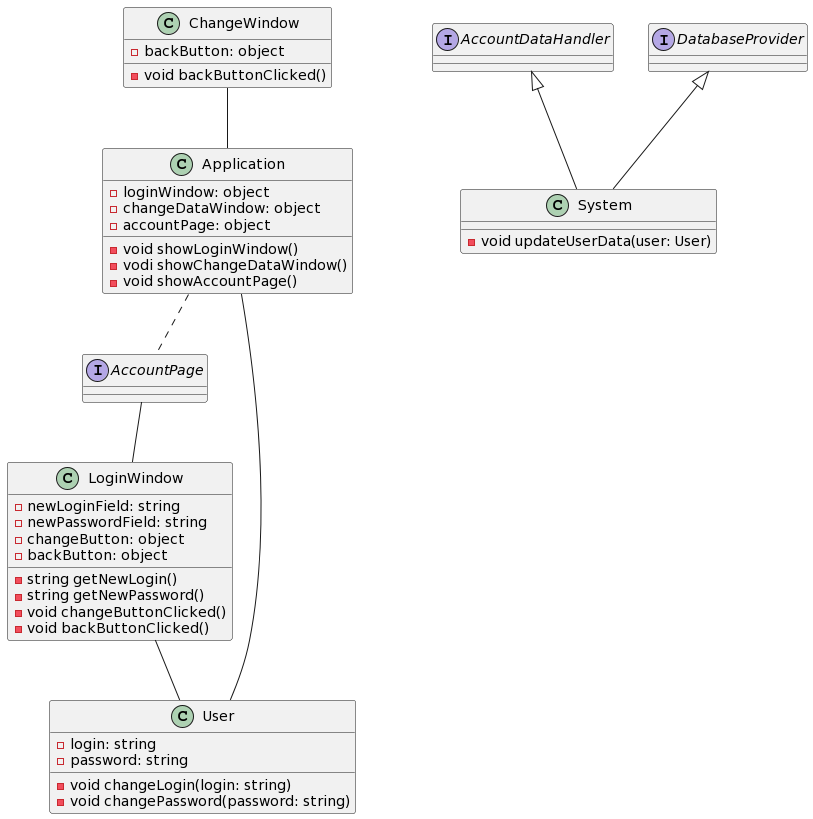

The diagram above was rendered by PlantUML. Its source (embedded in the PNG):
@startuml
interface LoginWindow
{

}

interface AccountPage
{

}

interface AccountDataHandler
{

}

interface DatabaseProvider
{

}

class User
{
- login: string
- password: string
- void changeLogin(login: string)
- void changePassword(password: string)
}

class System
{
- void updateUserData(user: User)
}

class Application
{
- loginWindow: object
  - changeDataWindow: object
  - accountPage: object
- void showLoginWindow()
- vodi showChangeDataWindow()
- void showAccountPage()
}

class LoginWindow
{
  - newLoginField: string
  - newPasswordField: string
  - changeButton: object
  - backButton: object
- string getNewLogin()
- string getNewPassword()
- void changeButtonClicked()
- void backButtonClicked()

}

class ChangeWindow
{
  - backButton: object
- void backButtonClicked()
}


Application -- User
Application .. AccountPage
AccountPage -- LoginWindow
LoginWindow -- User
ChangeWindow -- Application
AccountDataHandler <|-- System
DatabaseProvider <|-- System
@enduml